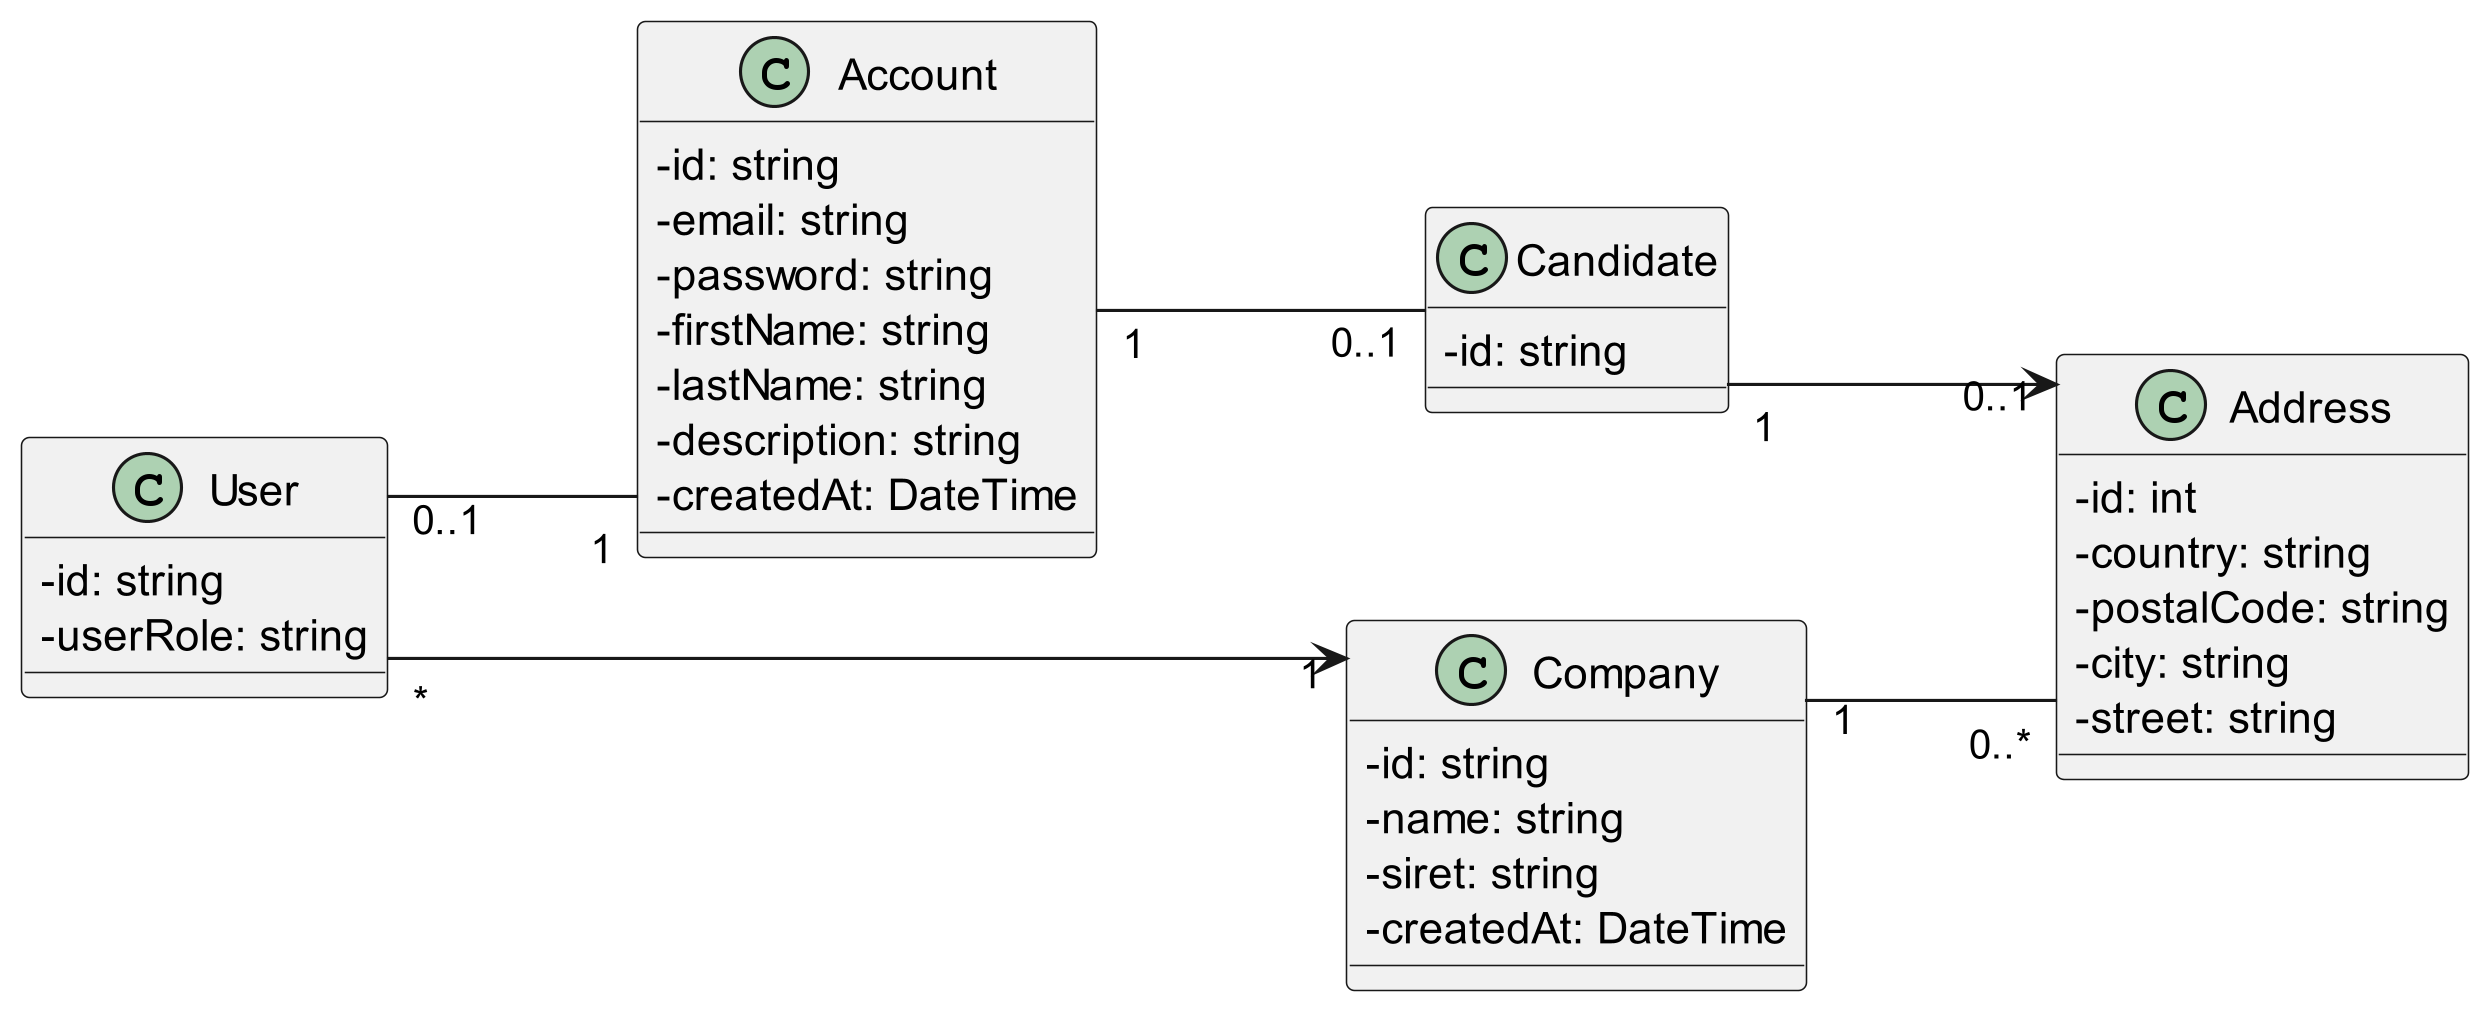

The diagram above was rendered by PlantUML. Its source (embedded in the PNG):
@startuml UML - Classe - Comptes et Organisation

skinparam dpi 300
skinparam maxwidth 8000
skinparam maxheight 8000
skinparam shadowing false
skinparam classAttributeIconSize 0
skinparam nodesep 60
skinparam ranksep 80
skinparam linetype ortho

left to right direction

'========================================================
' CORE ACCOUNT
'========================================================

class Account {
    - id: string
    - email: string
    - password: string
    - firstName: string
    - lastName: string
    - description: string
    - createdAt: DateTime
}

class User {
    - id: string
    - userRole: string
}

class Candidate {
    - id: string
}

Account "1" -up- "0..1" User
Account "1" -- "0..1" Candidate


'========================================================
' ORGANISATION
'========================================================

class Company {
    - id: string
    - name: string
    - siret: string
    - createdAt: DateTime
}

User "*" --> "1" Company


'========================================================
' ADDRESS
'========================================================

class Address {
    - id: int
    - country: string
    - postalCode: string
    - city: string
    - street: string
}

Candidate "1" --> "0..1" Address
Company "1" -- "0..*" Address

@enduml